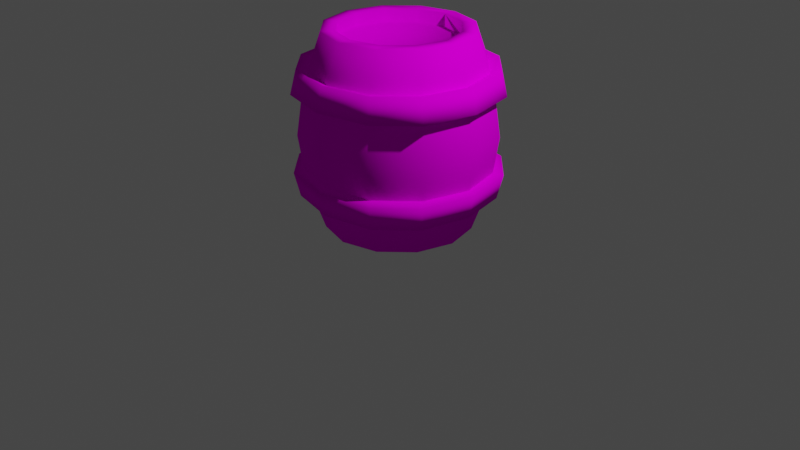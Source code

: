 # Source: barrel.blend  (saved by Blender 3.4.6; exported with 4.5.12 LTS)
import bpy
from mathutils import Matrix  # noqa: F401  (used for matrix-valued properties, if any)

bpy.ops.wm.read_factory_settings(use_empty=True)
scene = bpy.context.scene
scene.name = 'Scene'

# ---- collections
col_collection = bpy.data.collections.new('Collection'); scene.collection.children.link(col_collection)

# ---- images (referenced by path relative to the original .blend; pixels are not part of the script)
import os
ASSET_DIR = os.environ.get("B2B_ASSET_DIR", "")  # directory of the original .blend (textures are referenced by path, not embedded)
HERE = os.path.dirname(os.path.abspath(__file__))  # packed textures are extracted next to this script under _unpacked/

def load_image(name, relpath, width, height, colorspace="sRGB"):
    """Load a texture the original file referenced (path relative to the .blend, or extracted next to this script)."""
    p = next((c for c in (os.path.join(HERE, relpath), os.path.join(ASSET_DIR, relpath)) if relpath and os.path.exists(c)), "")
    if p:
        img = bpy.data.images.load(p, check_existing=True)
        img.name = name
    else:  # same state as the original file: an image datablock whose file is absent (Cycles renders it pink)
        img = bpy.data.images.new(name, width, height)
        img.source = "FILE"
        img.filepath = "//" + (relpath or name)
    img.colorspace_settings.name = colorspace
    return img
img_cylinder_base_color = load_image('Cylinder Base Color', 'textures/Barrel.png', 1024, 1024, 'sRGB')

# ---- materials (node trees are filled in below, after node groups)
mat_material_001 = bpy.data.materials.new('Material.001')
mat_material_001.use_transparent_shadow = False

# ---- material node trees
mat_material_001.use_nodes = True; mat_material_001.node_tree.nodes.clear()
_N = mat_material_001.node_tree.nodes; _L = mat_material_001.node_tree.links
n0 = _N.new('ShaderNodeBsdfPrincipled'); n0.name = 'Principled BSDF'; n0.location = (10, 300)
n0.distribution = 'GGX'
n0.subsurface_method = 'RANDOM_WALK_SKIN'
n0.inputs[3].default_value = 1.45
n0.inputs[13].default_value = 0.0
n0.inputs[27].default_value = (0.0, 0.0, 0.0, 1.0)
n0.inputs[28].default_value = 1.0
n1 = _N.new('ShaderNodeOutputMaterial'); n1.name = 'Material Output'; n1.location = (300, 300)
n2 = _N.new('ShaderNodeTexImage'); n2.name = 'Image Texture'; n2.location = (-280, 280)
n2.image = img_cylinder_base_color
_L.new(n0.outputs[0], n1.inputs[0])
_L.new(n2.outputs[0], n0.inputs[0])
n1.is_active_output = True

# ---- world
world_world = bpy.data.worlds.new('World'); scene.world = world_world
world_world.use_nodes = True; world_world.node_tree.nodes.clear()
_N = world_world.node_tree.nodes; _L = world_world.node_tree.links
n0 = _N.new('ShaderNodeOutputWorld'); n0.name = 'World Output'; n0.location = (300, 300)
n1 = _N.new('ShaderNodeBackground'); n1.name = 'Background'; n1.location = (10, 300)
n1.inputs[0].default_value = (0.05088, 0.05088, 0.05088, 1.0)
_L.new(n1.outputs[0], n0.inputs[0])
n0.is_active_output = True
world_world.color = (0.05088, 0.05088, 0.05088)
world_world.use_sun_shadow = False
world_world.sun_shadow_jitter_overblur = 0.0

# ---- cameras
cam_camera = bpy.data.cameras.new('Camera')
cam_camera.clip_end = 100.0
cam_camera.ortho_scale = 7.314

# ---- lights
light_light = bpy.data.lights.new('Light', 'POINT')
light_light.transmission_factor = 0.0
light_light.energy = 1000.0
light_light.shadow_soft_size = 0.1
light_light.shadow_maximum_resolution = 0.006
light_light.use_absolute_resolution = True

# ---- meshes
me_cylinder = bpy.data.meshes.new('Cylinder')
me_cylinder.from_pydata([(0.0, -0.6101, 2.0), (-0.305, -0.5283, 2.0), (-0.5283, -0.305, 2.0), (-0.6101, 1.738e-08, 2.0), (0.0, -1.0, 1.0), (-0.5, -0.866, 1.0), (-0.866, -0.5, 1.0), (-1.0, 1.738e-08, 1.0), (0.0, -0.9266, 1.5), (-0.4633, -0.8025, 1.5), (-0.8025, -0.4633, 1.5), (-0.9266, 1.738e-08, 1.5), (0.0, 1.738e-08, 1.871), (-0.6101, 1.738e-08, 1.871), (-0.5283, -0.305, 1.871), (0.0, -0.7502, 2.0), (-0.3751, -0.6497, 2.0), (-0.6497, -0.3751, 2.0), (-0.7502, 1.738e-08, 2.0), (0.0, -0.6101, 1.871), (-0.305, -0.5283, 1.871), (0.0, -0.8837, 1.622), (0.0, -0.9453, 1.373), (-0.4726, -0.8186, 1.373), (-0.4419, -0.7653, 1.622), (-0.8186, -0.4726, 1.373), (-0.7653, -0.4419, 1.622), (-0.9453, 1.738e-08, 1.373), (-0.8837, 1.738e-08, 1.622), (-0.8933, -0.5473, 1.401), (-0.84, -0.5166, 1.649), (-0.9584, 1.738e-08, 1.649), (-1.02, 1.738e-08, 1.401), (-0.5473, -0.8933, 1.401), (-0.5166, -0.84, 1.649), (0.0, -1.02, 1.401), (0.0, -0.9584, 1.649), (0.305, -0.5283, 2.0), (0.5283, -0.305, 2.0), (0.6101, 1.738e-08, 2.0), (0.5, -0.866, 1.0), (0.866, -0.5, 1.0), (1.0, 1.738e-08, 1.0), (0.4633, -0.8025, 1.5), (0.8025, -0.4633, 1.5), (0.9266, 1.738e-08, 1.5), (0.6101, 1.738e-08, 1.871), (0.5283, -0.305, 1.871), (0.3751, -0.6497, 2.0), (0.6497, -0.3751, 2.0), (0.7502, 1.738e-08, 2.0), (0.305, -0.5283, 1.871), (0.4726, -0.8186, 1.373), (0.4419, -0.7653, 1.622), (0.8186, -0.4726, 1.373), (0.7653, -0.4419, 1.622), (0.9453, 1.738e-08, 1.373), (0.8837, 1.738e-08, 1.622), (0.8933, -0.5473, 1.401), (0.84, -0.5166, 1.649), (0.9584, 1.738e-08, 1.649), (1.02, 1.738e-08, 1.401), (0.5473, -0.8933, 1.401), (0.5166, -0.84, 1.649), (0.0, 0.6101, 2.0), (-0.305, 0.5283, 2.0), (-0.5283, 0.305, 2.0), (0.0, 1.0, 1.0), (-0.5, 0.866, 1.0), (-0.866, 0.5, 1.0), (0.0, 0.9266, 1.5), (-0.4633, 0.8025, 1.5), (-0.8025, 0.4633, 1.5), (-0.5283, 0.305, 1.871), (0.0, 0.7502, 2.0), (-0.3751, 0.6497, 2.0), (-0.6497, 0.3751, 2.0), (0.0, 0.6101, 1.871), (-0.305, 0.5283, 1.871), (0.0, 0.8837, 1.622), (0.0, 0.9453, 1.373), (-0.4726, 0.8186, 1.373), (-0.4419, 0.7653, 1.622), (-0.8186, 0.4726, 1.373), (-0.7653, 0.4419, 1.622), (-0.8933, 0.5473, 1.401), (-0.84, 0.5166, 1.649), (-0.5473, 0.8933, 1.401), (-0.5166, 0.84, 1.649), (0.0, 1.02, 1.401), (0.0, 0.9584, 1.649), (0.305, 0.5283, 2.0), (0.5283, 0.305, 2.0), (0.5, 0.866, 1.0), (0.866, 0.5, 1.0), (0.4633, 0.8025, 1.5), (0.8025, 0.4633, 1.5), (0.5283, 0.305, 1.871), (0.3751, 0.6497, 2.0), (0.6497, 0.3751, 2.0), (0.305, 0.5283, 1.871), (0.4726, 0.8186, 1.373), (0.4419, 0.7653, 1.622), (0.8186, 0.4726, 1.373), (0.7653, 0.4419, 1.622), (0.8933, 0.5473, 1.401), (0.84, 0.5166, 1.649), (0.5473, 0.8933, 1.401), (0.5166, 0.84, 1.649), (0.0, -0.6101, 0.0), (-0.305, -0.5283, 0.0), (-0.5283, -0.305, 0.0), (-0.6101, 1.738e-08, 0.0), (0.0, -0.9266, 0.5), (-0.4633, -0.8025, 0.5), (-0.8025, -0.4633, 0.5), (-0.9266, 1.738e-08, 0.5), (0.0, 1.738e-08, 0.1289), (-0.6101, 1.738e-08, 0.1289), (-0.5283, -0.305, 0.1289), (0.0, -0.7502, 0.0), (-0.3751, -0.6497, 0.0), (-0.6497, -0.3751, 0.0), (-0.7502, 1.738e-08, 0.0), (0.0, -0.6101, 0.1289), (-0.305, -0.5283, 0.1289), (0.0, -0.8837, 0.3784), (0.0, -0.9453, 0.6272), (-0.4726, -0.8186, 0.6272), (-0.4419, -0.7653, 0.3784), (-0.8186, -0.4726, 0.6272), (-0.7653, -0.4419, 0.3784), (-0.9453, 1.738e-08, 0.6272), (-0.8837, 1.738e-08, 0.3784), (-0.8933, -0.5473, 0.5995), (-0.84, -0.5166, 0.3507), (-0.9584, 1.738e-08, 0.3507), (-1.02, 1.738e-08, 0.5995), (-0.5473, -0.8933, 0.5995), (-0.5166, -0.84, 0.3507), (0.0, -1.02, 0.5995), (0.0, -0.9584, 0.3507), (0.305, -0.5283, 0.0), (0.5283, -0.305, 0.0), (0.6101, 1.738e-08, 0.0), (0.4633, -0.8025, 0.5), (0.8025, -0.4633, 0.5), (0.9266, 1.738e-08, 0.5), (0.6101, 1.738e-08, 0.1289), (0.5283, -0.305, 0.1289), (0.3751, -0.6497, 0.0), (0.6497, -0.3751, 0.0), (0.7502, 1.738e-08, 0.0), (0.305, -0.5283, 0.1289), (0.4726, -0.8186, 0.6272), (0.4419, -0.7653, 0.3784), (0.8186, -0.4726, 0.6272), (0.7653, -0.4419, 0.3784), (0.9453, 1.738e-08, 0.6272), (0.8837, 1.738e-08, 0.3784), (0.8933, -0.5473, 0.5995), (0.84, -0.5166, 0.3507), (0.9584, 1.738e-08, 0.3507), (1.02, 1.738e-08, 0.5995), (0.5473, -0.8933, 0.5995), (0.5166, -0.84, 0.3507), (0.0, 0.6101, 0.0), (-0.305, 0.5283, 0.0), (-0.5283, 0.305, 0.0), (0.0, 0.9266, 0.5), (-0.4633, 0.8025, 0.5), (-0.8025, 0.4633, 0.5), (-0.5283, 0.305, 0.1289), (0.0, 0.7502, 0.0), (-0.3751, 0.6497, 0.0), (-0.6497, 0.3751, 0.0), (0.0, 0.6101, 0.1289), (-0.305, 0.5283, 0.1289), (0.0, 0.8837, 0.3784), (0.0, 0.9453, 0.6272), (-0.4726, 0.8186, 0.6272), (-0.4419, 0.7653, 0.3784), (-0.8186, 0.4726, 0.6272), (-0.7653, 0.4419, 0.3784), (-0.8933, 0.5473, 0.5995), (-0.84, 0.5166, 0.3507), (-0.5473, 0.8933, 0.5995), (-0.5166, 0.84, 0.3507), (0.0, 1.02, 0.5995), (0.0, 0.9584, 0.3507), (0.305, 0.5283, 0.0), (0.5283, 0.305, 0.0), (0.4633, 0.8025, 0.5), (0.8025, 0.4633, 0.5), (0.5283, 0.305, 0.1289), (0.3751, 0.6497, 0.0), (0.6497, 0.3751, 0.0), (0.305, 0.5283, 0.1289), (0.4726, 0.8186, 0.6272), (0.4419, 0.7653, 0.3784), (0.8186, 0.4726, 0.6272), (0.7653, 0.4419, 0.3784), (0.8933, 0.5473, 0.5995), (0.84, 0.5166, 0.3507), (0.5473, 0.8933, 0.5995), (0.5166, 0.84, 0.3507)], [], [(15, 9, 8), (16, 10, 9), (17, 11, 10), (10, 7, 6), (9, 6, 5), (8, 5, 4), (0, 20, 1), (1, 14, 2), (1, 15, 0), (2, 13, 3), (2, 16, 1), (3, 17, 2), (13, 14, 12), (14, 20, 12), (20, 19, 12), (30, 32, 29), (30, 33, 34), (34, 35, 36), (25, 32, 27), (26, 31, 30), (24, 36, 21), (23, 29, 25), (23, 35, 33), (26, 34, 24), (43, 15, 8), (44, 48, 43), (45, 49, 44), (42, 44, 41), (41, 43, 40), (40, 8, 4), (51, 0, 37), (47, 37, 38), (15, 37, 0), (46, 38, 39), (48, 38, 37), (49, 39, 38), (46, 12, 47), (47, 12, 51), (51, 12, 19), (59, 61, 60), (62, 59, 63), (35, 63, 36), (61, 54, 56), (55, 60, 57), (36, 53, 21), (58, 52, 54), (52, 35, 22), (63, 55, 53), (71, 74, 70), (72, 75, 71), (11, 76, 72), (7, 72, 69), (69, 71, 68), (68, 70, 67), (78, 64, 65), (73, 65, 66), (74, 65, 64), (13, 66, 3), (65, 76, 66), (76, 3, 66), (13, 12, 73), (73, 12, 78), (78, 12, 77), (86, 32, 31), (87, 86, 88), (89, 88, 90), (32, 83, 27), (84, 31, 28), (90, 82, 79), (85, 81, 83), (81, 89, 80), (88, 84, 82), (74, 95, 70), (98, 96, 95), (99, 45, 96), (94, 45, 42), (95, 94, 93), (70, 93, 67), (64, 100, 91), (91, 97, 92), (91, 74, 64), (92, 46, 39), (92, 98, 91), (39, 99, 92), (46, 97, 12), (97, 100, 12), (100, 77, 12), (106, 61, 105), (106, 107, 108), (108, 89, 90), (103, 61, 56), (104, 60, 106), (102, 90, 79), (101, 105, 103), (101, 89, 107), (104, 108, 102), (114, 120, 113), (115, 121, 114), (116, 122, 115), (7, 115, 6), (6, 114, 5), (5, 113, 4), (125, 109, 110), (119, 110, 111), (120, 110, 109), (118, 111, 112), (121, 111, 110), (122, 112, 111), (118, 117, 119), (119, 117, 125), (125, 117, 124), (135, 137, 136), (138, 135, 139), (140, 139, 141), (137, 130, 132), (131, 136, 133), (141, 129, 126), (134, 128, 130), (128, 140, 127), (139, 131, 129), (120, 145, 113), (150, 146, 145), (151, 147, 146), (146, 42, 41), (145, 41, 40), (113, 40, 4), (109, 153, 142), (142, 149, 143), (142, 120, 109), (143, 148, 144), (143, 150, 142), (144, 151, 143), (148, 149, 117), (149, 153, 117), (153, 124, 117), (161, 163, 160), (161, 164, 165), (165, 140, 141), (156, 163, 158), (157, 162, 161), (155, 141, 126), (154, 160, 156), (154, 140, 164), (157, 165, 155), (173, 170, 169), (174, 171, 170), (171, 123, 116), (69, 116, 7), (170, 69, 68), (169, 68, 67), (166, 177, 167), (167, 172, 168), (167, 173, 166), (168, 118, 112), (168, 174, 167), (112, 175, 168), (118, 172, 117), (172, 177, 117), (177, 176, 117), (185, 137, 184), (185, 186, 187), (187, 188, 189), (182, 137, 132), (183, 136, 185), (181, 189, 178), (180, 184, 182), (180, 188, 186), (183, 187, 181), (192, 173, 169), (193, 195, 192), (193, 152, 196), (42, 193, 94), (94, 192, 93), (93, 169, 67), (197, 166, 190), (194, 190, 191), (173, 190, 166), (148, 191, 144), (190, 196, 191), (196, 144, 191), (148, 117, 194), (194, 117, 197), (197, 117, 176), (203, 163, 162), (204, 203, 205), (188, 205, 189), (163, 200, 158), (201, 162, 159), (189, 199, 178), (202, 198, 200), (198, 188, 179), (205, 201, 199), (15, 16, 9), (16, 17, 10), (17, 18, 11), (10, 11, 7), (9, 10, 6), (8, 9, 5), (0, 19, 20), (1, 20, 14), (1, 16, 15), (2, 14, 13), (2, 17, 16), (3, 18, 17), (30, 31, 32), (30, 29, 33), (34, 33, 35), (25, 29, 32), (26, 28, 31), (24, 34, 36), (23, 33, 29), (23, 22, 35), (26, 30, 34), (43, 48, 15), (44, 49, 48), (45, 50, 49), (42, 45, 44), (41, 44, 43), (40, 43, 8), (51, 19, 0), (47, 51, 37), (15, 48, 37), (46, 47, 38), (48, 49, 38), (49, 50, 39), (59, 58, 61), (62, 58, 59), (35, 62, 63), (61, 58, 54), (55, 59, 60), (36, 63, 53), (58, 62, 52), (52, 62, 35), (63, 59, 55), (71, 75, 74), (72, 76, 75), (11, 18, 76), (7, 11, 72), (69, 72, 71), (68, 71, 70), (78, 77, 64), (73, 78, 65), (74, 75, 65), (13, 73, 66), (65, 75, 76), (76, 18, 3), (86, 85, 32), (87, 85, 86), (89, 87, 88), (32, 85, 83), (84, 86, 31), (90, 88, 82), (85, 87, 81), (81, 87, 89), (88, 86, 84), (74, 98, 95), (98, 99, 96), (99, 50, 45), (94, 96, 45), (95, 96, 94), (70, 95, 93), (64, 77, 100), (91, 100, 97), (91, 98, 74), (92, 97, 46), (92, 99, 98), (39, 50, 99), (106, 60, 61), (106, 105, 107), (108, 107, 89), (103, 105, 61), (104, 57, 60), (102, 108, 90), (101, 107, 105), (101, 80, 89), (104, 106, 108), (114, 121, 120), (115, 122, 121), (116, 123, 122), (7, 116, 115), (6, 115, 114), (5, 114, 113), (125, 124, 109), (119, 125, 110), (120, 121, 110), (118, 119, 111), (121, 122, 111), (122, 123, 112), (135, 134, 137), (138, 134, 135), (140, 138, 139), (137, 134, 130), (131, 135, 136), (141, 139, 129), (134, 138, 128), (128, 138, 140), (139, 135, 131), (120, 150, 145), (150, 151, 146), (151, 152, 147), (146, 147, 42), (145, 146, 41), (113, 145, 40), (109, 124, 153), (142, 153, 149), (142, 150, 120), (143, 149, 148), (143, 151, 150), (144, 152, 151), (161, 162, 163), (161, 160, 164), (165, 164, 140), (156, 160, 163), (157, 159, 162), (155, 165, 141), (154, 164, 160), (154, 127, 140), (157, 161, 165), (173, 174, 170), (174, 175, 171), (171, 175, 123), (69, 171, 116), (170, 171, 69), (169, 170, 68), (166, 176, 177), (167, 177, 172), (167, 174, 173), (168, 172, 118), (168, 175, 174), (112, 123, 175), (185, 136, 137), (185, 184, 186), (187, 186, 188), (182, 184, 137), (183, 133, 136), (181, 187, 189), (180, 186, 184), (180, 179, 188), (183, 185, 187), (192, 195, 173), (193, 196, 195), (193, 147, 152), (42, 147, 193), (94, 193, 192), (93, 192, 169), (197, 176, 166), (194, 197, 190), (173, 195, 190), (148, 194, 191), (190, 195, 196), (196, 152, 144), (203, 202, 163), (204, 202, 203), (188, 204, 205), (163, 202, 200), (201, 203, 162), (189, 205, 199), (202, 204, 198), (198, 204, 188), (205, 203, 201)])
me_cylinder.polygons.foreach_set('use_smooth', [True] * 360)
_uv = me_cylinder.uv_layers.new(name='UVMap')
_uv.uv.foreach_set('vector', [0.007798, 0.6847, 0.3379, 0.49, 0.3038, 0.7545, 0.03547, 0.4706, 0.3379, 0.2234, 0.3379, 0.49, 0.03547, 0.2547, 0.3038, 0.02599, 0.3379, 0.2234, 0.3379, 0.2234, 0.5893, 0.007798, 0.6262, 0.2208, 0.3379, 0.49, 0.6262, 0.2208, 0.6262, 0.5086, 0.3038, 0.7545, 0.6262, 0.5086, 0.5893, 0.794, 0.8259, 0.3738, 0.8999, 0.5309, 0.8259, 0.5309, 0.8259, 0.5309, 0.8999, 0.7122, 0.8259, 0.7122, 0.7325, 0.7691, 0.6987, 0.9831, 0.6418, 0.9262, 0.8259, 0.7122, 0.8999, 0.8693, 0.8259, 0.8693, 0.7325, 0.5878, 0.8103, 0.79, 0.7325, 0.7691, 0.6418, 0.4307, 0.8103, 0.5669, 0.7325, 0.5878, 0.6418, 0.3582, 0.6888, 0.183, 0.9922, 0.3582, 0.6888, 0.183, 0.817, 0.05474, 0.9922, 0.3582, 0.817, 0.05474, 0.9922, 0.007798, 0.9922, 0.3582, 0.3226, 0.8366, 0.4784, 0.937, 0.3102, 0.9059, 0.3226, 0.8366, 0.1924, 0.8786, 0.2051, 0.8112, 0.2051, 0.8112, 0.02276, 0.8455, 0.05177, 0.7613, 0.3131, 0.936, 0.4784, 0.937, 0.4684, 0.9606, 0.3359, 0.8069, 0.485, 0.8484, 0.3226, 0.8366, 0.2042, 0.7803, 0.05177, 0.7613, 0.06457, 0.7394, 0.1774, 0.9074, 0.3102, 0.9059, 0.3131, 0.936, 0.1774, 0.9074, 0.02276, 0.8455, 0.1924, 0.8786, 0.3359, 0.8069, 0.2051, 0.8112, 0.2042, 0.7803, 0.3379, 0.49, 0.007798, 0.6847, 0.3038, 0.7545, 0.3379, 0.2234, 0.03547, 0.4706, 0.3379, 0.49, 0.3038, 0.02599, 0.03547, 0.2547, 0.3379, 0.2234, 0.5893, 0.007798, 0.3379, 0.2234, 0.6262, 0.2208, 0.6262, 0.2208, 0.3379, 0.49, 0.6262, 0.5086, 0.6262, 0.5086, 0.3038, 0.7545, 0.5893, 0.794, 0.8999, 0.5309, 0.8259, 0.3738, 0.8259, 0.5309, 0.8999, 0.7122, 0.8259, 0.5309, 0.8259, 0.7122, 0.6987, 0.9831, 0.7325, 0.7691, 0.6418, 0.9262, 0.8999, 0.8693, 0.8259, 0.7122, 0.8259, 0.8693, 0.8103, 0.79, 0.7325, 0.5878, 0.7325, 0.7691, 0.8103, 0.5669, 0.6418, 0.4307, 0.7325, 0.5878, 0.6418, 0.3582, 0.9922, 0.3582, 0.6888, 0.183, 0.6888, 0.183, 0.9922, 0.3582, 0.817, 0.05474, 0.817, 0.05474, 0.9922, 0.3582, 0.9922, 0.007798, 0.3226, 0.8366, 0.4784, 0.937, 0.485, 0.8484, 0.1924, 0.8786, 0.3226, 0.8366, 0.2051, 0.8112, 0.02276, 0.8455, 0.2051, 0.8112, 0.05177, 0.7613, 0.4784, 0.937, 0.3131, 0.936, 0.4684, 0.9606, 0.3359, 0.8069, 0.485, 0.8484, 0.4816, 0.8231, 0.05177, 0.7613, 0.2042, 0.7803, 0.06457, 0.7394, 0.3102, 0.9059, 0.1774, 0.9074, 0.3131, 0.936, 0.1774, 0.9074, 0.02276, 0.8455, 0.02315, 0.8713, 0.2051, 0.8112, 0.3359, 0.8069, 0.2042, 0.7803, 0.3379, 0.49, 0.007798, 0.6847, 0.3038, 0.7545, 0.3379, 0.2234, 0.03547, 0.4706, 0.3379, 0.49, 0.3038, 0.02599, 0.03547, 0.2547, 0.3379, 0.2234, 0.5893, 0.007798, 0.3379, 0.2234, 0.6262, 0.2208, 0.6262, 0.2208, 0.3379, 0.49, 0.6262, 0.5086, 0.6262, 0.5086, 0.3038, 0.7545, 0.5893, 0.794, 0.8999, 0.5309, 0.8259, 0.3738, 0.8259, 0.5309, 0.8999, 0.7122, 0.8259, 0.5309, 0.8259, 0.7122, 0.6987, 0.9831, 0.7325, 0.7691, 0.6418, 0.9262, 0.8999, 0.8693, 0.8259, 0.7122, 0.8259, 0.8693, 0.7325, 0.7691, 0.8103, 0.5669, 0.7325, 0.5878, 0.8103, 0.5669, 0.6418, 0.4307, 0.7325, 0.5878, 0.6418, 0.3582, 0.9922, 0.3582, 0.6888, 0.183, 0.6888, 0.183, 0.9922, 0.3582, 0.817, 0.05474, 0.817, 0.05474, 0.9922, 0.3582, 0.9922, 0.007798, 0.3226, 0.8366, 0.4784, 0.937, 0.485, 0.8484, 0.1924, 0.8786, 0.3226, 0.8366, 0.2051, 0.8112, 0.02276, 0.8455, 0.2051, 0.8112, 0.05177, 0.7613, 0.4784, 0.937, 0.3131, 0.936, 0.4684, 0.9606, 0.3359, 0.8069, 0.485, 0.8484, 0.4816, 0.8231, 0.05177, 0.7613, 0.2042, 0.7803, 0.06457, 0.7394, 0.3102, 0.9059, 0.1774, 0.9074, 0.3131, 0.936, 0.1774, 0.9074, 0.02276, 0.8455, 0.02315, 0.8713, 0.2051, 0.8112, 0.3359, 0.8069, 0.2042, 0.7803, 0.007798, 0.6847, 0.3379, 0.49, 0.3038, 0.7545, 0.03547, 0.4706, 0.3379, 0.2234, 0.3379, 0.49, 0.03547, 0.2547, 0.3038, 0.02599, 0.3379, 0.2234, 0.6262, 0.2208, 0.3038, 0.02599, 0.5893, 0.007798, 0.3379, 0.49, 0.6262, 0.2208, 0.6262, 0.5086, 0.3038, 0.7545, 0.6262, 0.5086, 0.5893, 0.794, 0.8259, 0.3738, 0.8999, 0.5309, 0.8259, 0.5309, 0.8259, 0.5309, 0.8999, 0.7122, 0.8259, 0.7122, 0.7325, 0.7691, 0.6987, 0.9831, 0.6418, 0.9262, 0.8259, 0.7122, 0.8999, 0.8693, 0.8259, 0.8693, 0.7325, 0.5878, 0.8103, 0.79, 0.7325, 0.7691, 0.6418, 0.4307, 0.8103, 0.5669, 0.7325, 0.5878, 0.6418, 0.3582, 0.6888, 0.183, 0.9922, 0.3582, 0.6888, 0.183, 0.817, 0.05474, 0.9922, 0.3582, 0.817, 0.05474, 0.9922, 0.007798, 0.9922, 0.3582, 0.3226, 0.8366, 0.4784, 0.937, 0.3102, 0.9059, 0.3226, 0.8366, 0.1924, 0.8786, 0.2051, 0.8112, 0.2051, 0.8112, 0.02276, 0.8455, 0.05177, 0.7613, 0.3131, 0.936, 0.4784, 0.937, 0.4684, 0.9606, 0.3359, 0.8069, 0.485, 0.8484, 0.3226, 0.8366, 0.2042, 0.7803, 0.05177, 0.7613, 0.06457, 0.7394, 0.1774, 0.9074, 0.3102, 0.9059, 0.3131, 0.936, 0.1774, 0.9074, 0.02276, 0.8455, 0.1924, 0.8786, 0.3359, 0.8069, 0.2051, 0.8112, 0.2042, 0.7803, 0.3379, 0.49, 0.007798, 0.6847, 0.3038, 0.7545, 0.3379, 0.2234, 0.03547, 0.4706, 0.3379, 0.49, 0.3038, 0.02599, 0.03547, 0.2547, 0.3379, 0.2234, 0.5893, 0.007798, 0.3379, 0.2234, 0.6262, 0.2208, 0.6262, 0.2208, 0.3379, 0.49, 0.6262, 0.5086, 0.6262, 0.5086, 0.3038, 0.7545, 0.5893, 0.794, 0.8999, 0.5309, 0.8259, 0.3738, 0.8259, 0.5309, 0.8999, 0.7122, 0.8259, 0.5309, 0.8259, 0.7122, 0.6987, 0.9831, 0.7325, 0.7691, 0.6418, 0.9262, 0.8999, 0.8693, 0.8259, 0.7122, 0.8259, 0.8693, 0.8103, 0.79, 0.7325, 0.5878, 0.7325, 0.7691, 0.8103, 0.5669, 0.6418, 0.4307, 0.7325, 0.5878, 0.6418, 0.3582, 0.9922, 0.3582, 0.6888, 0.183, 0.6888, 0.183, 0.9922, 0.3582, 0.817, 0.05474, 0.817, 0.05474, 0.9922, 0.3582, 0.9922, 0.007798, 0.3226, 0.8366, 0.4784, 0.937, 0.485, 0.8484, 0.1924, 0.8786, 0.3226, 0.8366, 0.2051, 0.8112, 0.02276, 0.8455, 0.2051, 0.8112, 0.05177, 0.7613, 0.4784, 0.937, 0.3131, 0.936, 0.4684, 0.9606, 0.3359, 0.8069, 0.485, 0.8484, 0.4816, 0.8231, 0.05177, 0.7613, 0.2042, 0.7803, 0.06457, 0.7394, 0.3102, 0.9059, 0.1774, 0.9074, 0.3131, 0.936, 0.1774, 0.9074, 0.02276, 0.8455, 0.02315, 0.8713, 0.2051, 0.8112, 0.3359, 0.8069, 0.2042, 0.7803, 0.007798, 0.6847, 0.3379, 0.49, 0.3038, 0.7545, 0.03547, 0.4706, 0.3379, 0.2234, 0.3379, 0.49, 0.03547, 0.2547, 0.3038, 0.02599, 0.3379, 0.2234, 0.3379, 0.2234, 0.5893, 0.007798, 0.6262, 0.2208, 0.3379, 0.49, 0.6262, 0.2208, 0.6262, 0.5086, 0.3038, 0.7545, 0.6262, 0.5086, 0.5893, 0.794, 0.8259, 0.3738, 0.8999, 0.5309, 0.8259, 0.5309, 0.8259, 0.5309, 0.8999, 0.7122, 0.8259, 0.7122, 0.7325, 0.7691, 0.6987, 0.9831, 0.6418, 0.9262, 0.8259, 0.7122, 0.8999, 0.8693, 0.8259, 0.8693, 0.7325, 0.5878, 0.8103, 0.79, 0.7325, 0.7691, 0.6418, 0.4307, 0.8103, 0.5669, 0.7325, 0.5878, 0.6418, 0.3582, 0.6888, 0.183, 0.9922, 0.3582, 0.6888, 0.183, 0.817, 0.05474, 0.9922, 0.3582, 0.817, 0.05474, 0.9922, 0.007798, 0.9922, 0.3582, 0.3226, 0.8366, 0.4784, 0.937, 0.3102, 0.9059, 0.3226, 0.8366, 0.1924, 0.8786, 0.2051, 0.8112, 0.2051, 0.8112, 0.02276, 0.8455, 0.05177, 0.7613, 0.3131, 0.936, 0.4784, 0.937, 0.4684, 0.9606, 0.3359, 0.8069, 0.485, 0.8484, 0.3226, 0.8366, 0.2042, 0.7803, 0.05177, 0.7613, 0.06457, 0.7394, 0.1774, 0.9074, 0.3102, 0.9059, 0.3131, 0.936, 0.1774, 0.9074, 0.02276, 0.8455, 0.1924, 0.8786, 0.3359, 0.8069, 0.2051, 0.8112, 0.2042, 0.7803, 0.007798, 0.6847, 0.3379, 0.49, 0.3038, 0.7545, 0.03547, 0.4706, 0.3379, 0.2234, 0.3379, 0.49, 0.3379, 0.2234, 0.007798, 0.09486, 0.3038, 0.02599, 0.6262, 0.2208, 0.3038, 0.02599, 0.5893, 0.007798, 0.3379, 0.49, 0.6262, 0.2208, 0.6262, 0.5086, 0.3038, 0.7545, 0.6262, 0.5086, 0.5893, 0.794, 0.8259, 0.3738, 0.8999, 0.5309, 0.8259, 0.5309, 0.8259, 0.5309, 0.8999, 0.7122, 0.8259, 0.7122, 0.7325, 0.7691, 0.6987, 0.9831, 0.6418, 0.9262, 0.8259, 0.7122, 0.8999, 0.8693, 0.8259, 0.8693, 0.7325, 0.5878, 0.8103, 0.79, 0.7325, 0.7691, 0.6418, 0.4307, 0.8103, 0.5669, 0.7325, 0.5878, 0.6418, 0.3582, 0.6888, 0.183, 0.9922, 0.3582, 0.6888, 0.183, 0.817, 0.05474, 0.9922, 0.3582, 0.817, 0.05474, 0.9922, 0.007798, 0.9922, 0.3582, 0.3226, 0.8366, 0.4784, 0.937, 0.3102, 0.9059, 0.3226, 0.8366, 0.1924, 0.8786, 0.2051, 0.8112, 0.2051, 0.8112, 0.02276, 0.8455, 0.05177, 0.7613, 0.3131, 0.936, 0.4784, 0.937, 0.4684, 0.9606, 0.3359, 0.8069, 0.485, 0.8484, 0.3226, 0.8366, 0.2042, 0.7803, 0.05177, 0.7613, 0.06457, 0.7394, 0.1774, 0.9074, 0.3102, 0.9059, 0.3131, 0.936, 0.1774, 0.9074, 0.02276, 0.8455, 0.1924, 0.8786, 0.3359, 0.8069, 0.2051, 0.8112, 0.2042, 0.7803, 0.3379, 0.49, 0.007798, 0.6847, 0.3038, 0.7545, 0.3379, 0.2234, 0.03547, 0.4706, 0.3379, 0.49, 0.3379, 0.2234, 0.007798, 0.09486, 0.03547, 0.2547, 0.5893, 0.007798, 0.3379, 0.2234, 0.6262, 0.2208, 0.6262, 0.2208, 0.3379, 0.49, 0.6262, 0.5086, 0.6262, 0.5086, 0.3038, 0.7545, 0.5893, 0.794, 0.8999, 0.5309, 0.8259, 0.3738, 0.8259, 0.5309, 0.8999, 0.7122, 0.8259, 0.5309, 0.8259, 0.7122, 0.6987, 0.9831, 0.7325, 0.7691, 0.6418, 0.9262, 0.8999, 0.8693, 0.8259, 0.7122, 0.8259, 0.8693, 0.7325, 0.7691, 0.8103, 0.5669, 0.7325, 0.5878, 0.8103, 0.5669, 0.6418, 0.4307, 0.7325, 0.5878, 0.6418, 0.3582, 0.9922, 0.3582, 0.6888, 0.183, 0.6888, 0.183, 0.9922, 0.3582, 0.817, 0.05474, 0.817, 0.05474, 0.9922, 0.3582, 0.9922, 0.007798, 0.3226, 0.8366, 0.4784, 0.937, 0.485, 0.8484, 0.1924, 0.8786, 0.3226, 0.8366, 0.2051, 0.8112, 0.02276, 0.8455, 0.2051, 0.8112, 0.05177, 0.7613, 0.4784, 0.937, 0.3131, 0.936, 0.4684, 0.9606, 0.3359, 0.8069, 0.485, 0.8484, 0.4816, 0.8231, 0.05177, 0.7613, 0.2042, 0.7803, 0.06457, 0.7394, 0.3102, 0.9059, 0.1774, 0.9074, 0.3131, 0.936, 0.1774, 0.9074, 0.02276, 0.8455, 0.02315, 0.8713, 0.2051, 0.8112, 0.3359, 0.8069, 0.2042, 0.7803, 0.007798, 0.6847, 0.03547, 0.4706, 0.3379, 0.49, 0.03547, 0.4706, 0.03547, 0.2547, 0.3379, 0.2234, 0.03547, 0.2547, 0.007798, 0.09486, 0.3038, 0.02599, 0.3379, 0.2234, 0.3038, 0.02599, 0.5893, 0.007798, 0.3379, 0.49, 0.3379, 0.2234, 0.6262, 0.2208, 0.3038, 0.7545, 0.3379, 0.49, 0.6262, 0.5086, 0.8259, 0.3738, 0.8999, 0.3738, 0.8999, 0.5309, 0.8259, 0.5309, 0.8999, 0.5309, 0.8999, 0.7122, 0.7325, 0.7691, 0.8103, 0.79, 0.6987, 0.9831, 0.8259, 0.7122, 0.8999, 0.7122, 0.8999, 0.8693, 0.7325, 0.5878, 0.8103, 0.5669, 0.8103, 0.79, 0.6418, 0.4307, 0.6987, 0.3738, 0.8103, 0.5669, 0.3226, 0.8366, 0.485, 0.8484, 0.4784, 0.937, 0.3226, 0.8366, 0.3102, 0.9059, 0.1924, 0.8786, 0.2051, 0.8112, 0.1924, 0.8786, 0.02276, 0.8455, 0.3131, 0.936, 0.3102, 0.9059, 0.4784, 0.937, 0.3359, 0.8069, 0.4816, 0.8231, 0.485, 0.8484, 0.2042, 0.7803, 0.2051, 0.8112, 0.05177, 0.7613, 0.1774, 0.9074, 0.1924, 0.8786, 0.3102, 0.9059, 0.1774, 0.9074, 0.02315, 0.8713, 0.02276, 0.8455, 0.3359, 0.8069, 0.3226, 0.8366, 0.2051, 0.8112, 0.3379, 0.49, 0.03547, 0.4706, 0.007798, 0.6847, 0.3379, 0.2234, 0.03547, 0.2547, 0.03547, 0.4706, 0.3038, 0.02599, 0.007798, 0.09486, 0.03547, 0.2547, 0.5893, 0.007798, 0.3038, 0.02599, 0.3379, 0.2234, 0.6262, 0.2208, 0.3379, 0.2234, 0.3379, 0.49, 0.6262, 0.5086, 0.3379, 0.49, 0.3038, 0.7545, 0.8999, 0.5309, 0.8999, 0.3738, 0.8259, 0.3738, 0.8999, 0.7122, 0.8999, 0.5309, 0.8259, 0.5309, 0.6987, 0.9831, 0.8103, 0.79, 0.7325, 0.7691, 0.8999, 0.8693, 0.8999, 0.7122, 0.8259, 0.7122, 0.8103, 0.79, 0.8103, 0.5669, 0.7325, 0.5878, 0.8103, 0.5669, 0.6987, 0.3738, 0.6418, 0.4307, 0.3226, 0.8366, 0.3102, 0.9059, 0.4784, 0.937, 0.1924, 0.8786, 0.3102, 0.9059, 0.3226, 0.8366, 0.02276, 0.8455, 0.1924, 0.8786, 0.2051, 0.8112, 0.4784, 0.937, 0.3102, 0.9059, 0.3131, 0.936, 0.3359, 0.8069, 0.3226, 0.8366, 0.485, 0.8484, 0.05177, 0.7613, 0.2051, 0.8112, 0.2042, 0.7803, 0.3102, 0.9059, 0.1924, 0.8786, 0.1774, 0.9074, 0.1774, 0.9074, 0.1924, 0.8786, 0.02276, 0.8455, 0.2051, 0.8112, 0.3226, 0.8366, 0.3359, 0.8069, 0.3379, 0.49, 0.03547, 0.4706, 0.007798, 0.6847, 0.3379, 0.2234, 0.03547, 0.2547, 0.03547, 0.4706, 0.3038, 0.02599, 0.007798, 0.09486, 0.03547, 0.2547, 0.5893, 0.007798, 0.3038, 0.02599, 0.3379, 0.2234, 0.6262, 0.2208, 0.3379, 0.2234, 0.3379, 0.49, 0.6262, 0.5086, 0.3379, 0.49, 0.3038, 0.7545, 0.8999, 0.5309, 0.8999, 0.3738, 0.8259, 0.3738, 0.8999, 0.7122, 0.8999, 0.5309, 0.8259, 0.5309, 0.6987, 0.9831, 0.8103, 0.79, 0.7325, 0.7691, 0.8999, 0.8693, 0.8999, 0.7122, 0.8259, 0.7122, 0.7325, 0.7691, 0.8103, 0.79, 0.8103, 0.5669, 0.8103, 0.5669, 0.6987, 0.3738, 0.6418, 0.4307, 0.3226, 0.8366, 0.3102, 0.9059, 0.4784, 0.937, 0.1924, 0.8786, 0.3102, 0.9059, 0.3226, 0.8366, 0.02276, 0.8455, 0.1924, 0.8786, 0.2051, 0.8112, 0.4784, 0.937, 0.3102, 0.9059, 0.3131, 0.936, 0.3359, 0.8069, 0.3226, 0.8366, 0.485, 0.8484, 0.05177, 0.7613, 0.2051, 0.8112, 0.2042, 0.7803, 0.3102, 0.9059, 0.1924, 0.8786, 0.1774, 0.9074, 0.1774, 0.9074, 0.1924, 0.8786, 0.02276, 0.8455, 0.2051, 0.8112, 0.3226, 0.8366, 0.3359, 0.8069, 0.007798, 0.6847, 0.03547, 0.4706, 0.3379, 0.49, 0.03547, 0.4706, 0.03547, 0.2547, 0.3379, 0.2234, 0.03547, 0.2547, 0.007798, 0.09486, 0.3038, 0.02599, 0.6262, 0.2208, 0.3379, 0.2234, 0.3038, 0.02599, 0.3379, 0.49, 0.3379, 0.2234, 0.6262, 0.2208, 0.3038, 0.7545, 0.3379, 0.49, 0.6262, 0.5086, 0.8259, 0.3738, 0.8999, 0.3738, 0.8999, 0.5309, 0.8259, 0.5309, 0.8999, 0.5309, 0.8999, 0.7122, 0.7325, 0.7691, 0.8103, 0.79, 0.6987, 0.9831, 0.8259, 0.7122, 0.8999, 0.7122, 0.8999, 0.8693, 0.7325, 0.5878, 0.8103, 0.5669, 0.8103, 0.79, 0.6418, 0.4307, 0.6987, 0.3738, 0.8103, 0.5669, 0.3226, 0.8366, 0.485, 0.8484, 0.4784, 0.937, 0.3226, 0.8366, 0.3102, 0.9059, 0.1924, 0.8786, 0.2051, 0.8112, 0.1924, 0.8786, 0.02276, 0.8455, 0.3131, 0.936, 0.3102, 0.9059, 0.4784, 0.937, 0.3359, 0.8069, 0.4816, 0.8231, 0.485, 0.8484, 0.2042, 0.7803, 0.2051, 0.8112, 0.05177, 0.7613, 0.1774, 0.9074, 0.1924, 0.8786, 0.3102, 0.9059, 0.1774, 0.9074, 0.02315, 0.8713, 0.02276, 0.8455, 0.3359, 0.8069, 0.3226, 0.8366, 0.2051, 0.8112, 0.3379, 0.49, 0.03547, 0.4706, 0.007798, 0.6847, 0.3379, 0.2234, 0.03547, 0.2547, 0.03547, 0.4706, 0.3038, 0.02599, 0.007798, 0.09486, 0.03547, 0.2547, 0.5893, 0.007798, 0.3038, 0.02599, 0.3379, 0.2234, 0.6262, 0.2208, 0.3379, 0.2234, 0.3379, 0.49, 0.6262, 0.5086, 0.3379, 0.49, 0.3038, 0.7545, 0.8999, 0.5309, 0.8999, 0.3738, 0.8259, 0.3738, 0.8999, 0.7122, 0.8999, 0.5309, 0.8259, 0.5309, 0.6987, 0.9831, 0.8103, 0.79, 0.7325, 0.7691, 0.8999, 0.8693, 0.8999, 0.7122, 0.8259, 0.7122, 0.8103, 0.79, 0.8103, 0.5669, 0.7325, 0.5878, 0.8103, 0.5669, 0.6987, 0.3738, 0.6418, 0.4307, 0.3226, 0.8366, 0.3102, 0.9059, 0.4784, 0.937, 0.1924, 0.8786, 0.3102, 0.9059, 0.3226, 0.8366, 0.02276, 0.8455, 0.1924, 0.8786, 0.2051, 0.8112, 0.4784, 0.937, 0.3102, 0.9059, 0.3131, 0.936, 0.3359, 0.8069, 0.3226, 0.8366, 0.485, 0.8484, 0.05177, 0.7613, 0.2051, 0.8112, 0.2042, 0.7803, 0.3102, 0.9059, 0.1924, 0.8786, 0.1774, 0.9074, 0.1774, 0.9074, 0.1924, 0.8786, 0.02276, 0.8455, 0.2051, 0.8112, 0.3226, 0.8366, 0.3359, 0.8069, 0.007798, 0.6847, 0.03547, 0.4706, 0.3379, 0.49, 0.03547, 0.4706, 0.03547, 0.2547, 0.3379, 0.2234, 0.03547, 0.2547, 0.007798, 0.09486, 0.3038, 0.02599, 0.3379, 0.2234, 0.3038, 0.02599, 0.5893, 0.007798, 0.3379, 0.49, 0.3379, 0.2234, 0.6262, 0.2208, 0.3038, 0.7545, 0.3379, 0.49, 0.6262, 0.5086, 0.8259, 0.3738, 0.8999, 0.3738, 0.8999, 0.5309, 0.8259, 0.5309, 0.8999, 0.5309, 0.8999, 0.7122, 0.7325, 0.7691, 0.8103, 0.79, 0.6987, 0.9831, 0.8259, 0.7122, 0.8999, 0.7122, 0.8999, 0.8693, 0.7325, 0.5878, 0.8103, 0.5669, 0.8103, 0.79, 0.6418, 0.4307, 0.6987, 0.3738, 0.8103, 0.5669, 0.3226, 0.8366, 0.485, 0.8484, 0.4784, 0.937, 0.3226, 0.8366, 0.3102, 0.9059, 0.1924, 0.8786, 0.2051, 0.8112, 0.1924, 0.8786, 0.02276, 0.8455, 0.3131, 0.936, 0.3102, 0.9059, 0.4784, 0.937, 0.3359, 0.8069, 0.4816, 0.8231, 0.485, 0.8484, 0.2042, 0.7803, 0.2051, 0.8112, 0.05177, 0.7613, 0.1774, 0.9074, 0.1924, 0.8786, 0.3102, 0.9059, 0.1774, 0.9074, 0.02315, 0.8713, 0.02276, 0.8455, 0.3359, 0.8069, 0.3226, 0.8366, 0.2051, 0.8112, 0.007798, 0.6847, 0.03547, 0.4706, 0.3379, 0.49, 0.03547, 0.4706, 0.03547, 0.2547, 0.3379, 0.2234, 0.3379, 0.2234, 0.03547, 0.2547, 0.007798, 0.09486, 0.6262, 0.2208, 0.3379, 0.2234, 0.3038, 0.02599, 0.3379, 0.49, 0.3379, 0.2234, 0.6262, 0.2208, 0.3038, 0.7545, 0.3379, 0.49, 0.6262, 0.5086, 0.8259, 0.3738, 0.8999, 0.3738, 0.8999, 0.5309, 0.8259, 0.5309, 0.8999, 0.5309, 0.8999, 0.7122, 0.7325, 0.7691, 0.8103, 0.79, 0.6987, 0.9831, 0.8259, 0.7122, 0.8999, 0.7122, 0.8999, 0.8693, 0.7325, 0.5878, 0.8103, 0.5669, 0.8103, 0.79, 0.6418, 0.4307, 0.6987, 0.3738, 0.8103, 0.5669, 0.3226, 0.8366, 0.485, 0.8484, 0.4784, 0.937, 0.3226, 0.8366, 0.3102, 0.9059, 0.1924, 0.8786, 0.2051, 0.8112, 0.1924, 0.8786, 0.02276, 0.8455, 0.3131, 0.936, 0.3102, 0.9059, 0.4784, 0.937, 0.3359, 0.8069, 0.4816, 0.8231, 0.485, 0.8484, 0.2042, 0.7803, 0.2051, 0.8112, 0.05177, 0.7613, 0.1774, 0.9074, 0.1924, 0.8786, 0.3102, 0.9059, 0.1774, 0.9074, 0.02315, 0.8713, 0.02276, 0.8455, 0.3359, 0.8069, 0.3226, 0.8366, 0.2051, 0.8112, 0.3379, 0.49, 0.03547, 0.4706, 0.007798, 0.6847, 0.3379, 0.2234, 0.03547, 0.2547, 0.03547, 0.4706, 0.3379, 0.2234, 0.3038, 0.02599, 0.007798, 0.09486, 0.5893, 0.007798, 0.3038, 0.02599, 0.3379, 0.2234, 0.6262, 0.2208, 0.3379, 0.2234, 0.3379, 0.49, 0.6262, 0.5086, 0.3379, 0.49, 0.3038, 0.7545, 0.8999, 0.5309, 0.8999, 0.3738, 0.8259, 0.3738, 0.8999, 0.7122, 0.8999, 0.5309, 0.8259, 0.5309, 0.6987, 0.9831, 0.8103, 0.79, 0.7325, 0.7691, 0.8999, 0.8693, 0.8999, 0.7122, 0.8259, 0.7122, 0.7325, 0.7691, 0.8103, 0.79, 0.8103, 0.5669, 0.8103, 0.5669, 0.6987, 0.3738, 0.6418, 0.4307, 0.3226, 0.8366, 0.3102, 0.9059, 0.4784, 0.937, 0.1924, 0.8786, 0.3102, 0.9059, 0.3226, 0.8366, 0.02276, 0.8455, 0.1924, 0.8786, 0.2051, 0.8112, 0.4784, 0.937, 0.3102, 0.9059, 0.3131, 0.936, 0.3359, 0.8069, 0.3226, 0.8366, 0.485, 0.8484, 0.05177, 0.7613, 0.2051, 0.8112, 0.2042, 0.7803, 0.3102, 0.9059, 0.1924, 0.8786, 0.1774, 0.9074, 0.1774, 0.9074, 0.1924, 0.8786, 0.02276, 0.8455, 0.2051, 0.8112, 0.3226, 0.8366, 0.3359, 0.8069])
me_cylinder.materials.append(mat_material_001)
me_cylinder.update()

# ---- objects
ob_light = bpy.data.objects.new('Light', light_light)
ob_camera = bpy.data.objects.new('Camera', cam_camera)
ob_barrel = bpy.data.objects.new('Barrel', me_cylinder)

# ---- transforms, parenting, visibility, modifiers, constraints
ob_light.location = (4.076, 1.005, 5.904)
ob_light.rotation_euler = (0.6503, 0.05522, 1.866)
ob_light.lock_rotations_4d = False
ob_light.empty_display_type = 'ARROWS'
ob_light.color = (0.0, 0.0, 0.0, 0.0)
ob_light.lineart.crease_threshold = 0.0
ob_camera.location = (7.359, -6.926, 4.958)
ob_camera.rotation_euler = (1.109, 0.0, 0.8149)
ob_camera.lock_rotations_4d = False
ob_camera.empty_display_type = 'ARROWS'
ob_camera.color = (0.0, 0.0, 0.0, 0.0)
ob_camera.display_type = 'WIRE'
ob_camera.lineart.crease_threshold = 0.0
ob_barrel.location = (0.0, -1.738e-08, 0.0)

# ---- collection membership
col_collection.objects.link(ob_light)
col_collection.objects.link(ob_camera)
col_collection.objects.link(ob_barrel)

# ---- scene / render settings (as saved in the file)
scene.camera = ob_camera
scene.frame_start = 1; scene.frame_end = 250; scene.frame_set(1)
scene.render.engine = 'BLENDER_EEVEE_NEXT'
scene.cycles.sampling_pattern = 'TABULATED_SOBOL'
scene.cycles.use_light_tree = False
scene.view_settings.view_transform = 'Filmic'
bpy.context.view_layer.update()
